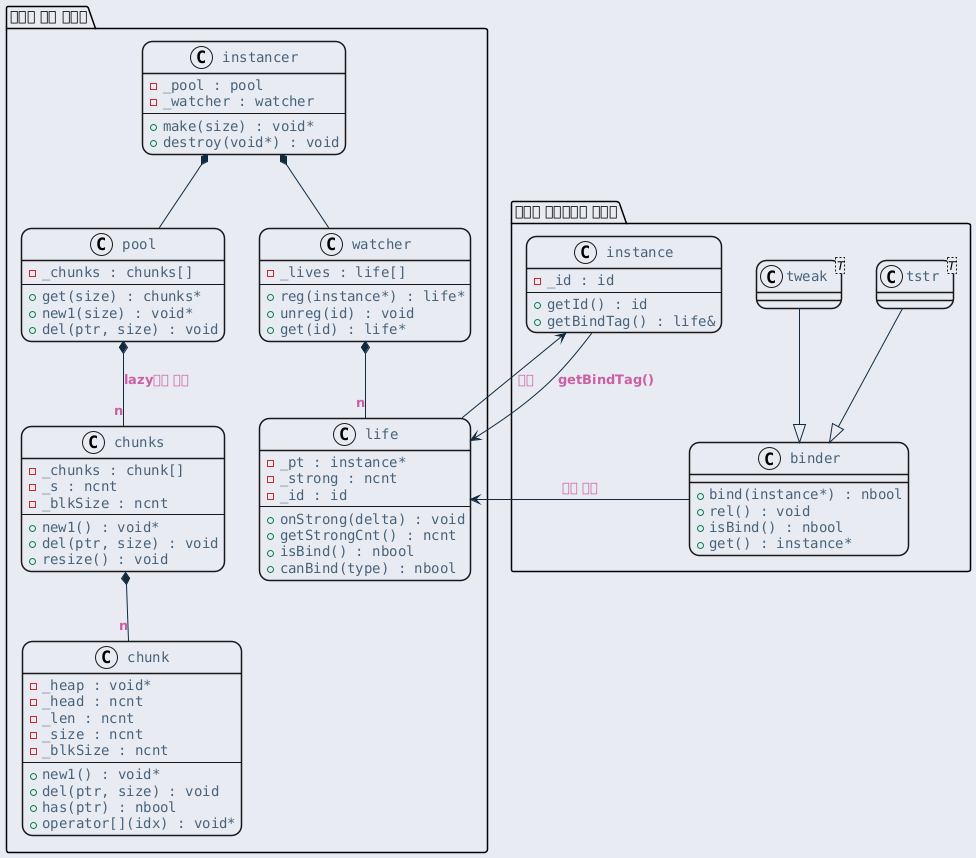

The diagram above was rendered by PlantUML. Its source (embedded in the PNG):
@startuml inline_umlgraph_9.png
<style>
  root {
    BackGroundColor: #E9EBF2;
  }
  class, node, object, participant, actor, boundary, control, entity, database, collections, queue {
    LineThickness: 1.5;
    HorizontalAlignment center;
    FontColor: #47637b;
    FontSize: 14;
    FontName: "Courier";
    RoundCorner: 20;
  }
  arrow {
    LineColor: #112a40;
    FontColor: #ca5fa4;
    FontStyle: "bold"
  }
  visibilityIcon {
    protected {
      LineColor DarkGoldenRod
      BackgroundColor DarkGoldenRod
    }
}
</style>
package "메모리 관리 패키지" {
    class "instancer" as instancer {
        - _pool : pool
        - _watcher : watcher
        ---
        + make(size) : void*
        + destroy(void*) : void
    }

    class "pool" as pool {
        - _chunks : chunks[]
        ---
        + get(size) : chunks*
        + new1(size) : void*
        + del(ptr, size) : void
    }

    class "chunks" as chunks {
        - _chunks : chunk[]
        - _s : ncnt
        - _blkSize : ncnt
        ---
        + new1() : void*
        + del(ptr, size) : void
        + resize() : void
    }

    class "chunk" as chunk {
        - _heap : void*
        - _head : ncnt
        - _len : ncnt
        - _size : ncnt
        - _blkSize : ncnt
        ---
        + new1() : void*
        + del(ptr, size) : void
        + has(ptr) : nbool
        + operator[](idx) : void*
    }

    class "watcher" as watcher {
        - _lives : life[]
        ---
        + reg(instance*) : life*
        + unreg(id) : void
        + get(id) : life*
    }

    class "life" as life {
        - _pt : instance*
        - _strong : ncnt
        - _id : id
        ---
        + onStrong(delta) : void
        + getStrongCnt() : ncnt
        + isBind() : nbool
        + canBind(type) : nbool
    }
}

package "사용자 인터페이스 패키지" {
    class "instance" as instance {
        - _id : id
        ---
        + getId() : id
        + getBindTag() : life&
    }

    class "binder" as binder {
        + bind(instance*) : nbool
        + rel() : void
        + isBind() : nbool
        + get() : instance*
    }

    class "tstr<T>" as tstr
    class "tweak<T>" as tweak
}

instancer *-- pool
instancer *-- watcher
pool *-- "n" chunks : lazy하게 생성
chunks *-- "n" chunk
watcher *-- "n" life
life --> instance : 참조

binder --> life : 간접 참조
tstr --|> binder
tweak --|> binder
instance --> life : getBindTag()
@enduml